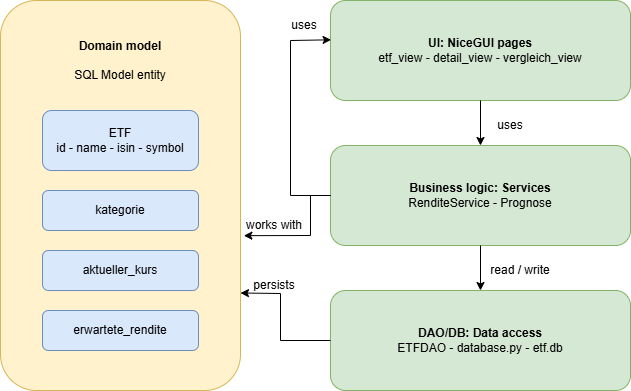

The diagram above was exported from draw.io. Its source (the exported page's mxGraphModel, read from the mxfile embedded in the PNG):
<mxGraphModel dx="774" dy="531" grid="1" gridSize="10" guides="1" tooltips="1" connect="1" arrows="1" fold="1" page="1" pageScale="1" pageWidth="827" pageHeight="1169" math="0" shadow="0">
  <root>
    <mxCell id="0" />
    <mxCell id="1" parent="0" />
    <mxCell id="GbnittXi4yiNjcySjLQa-1" parent="1" style="rounded=1;whiteSpace=wrap;html=1;rotation=90;fillColor=#fff2cc;strokeColor=#d6b656;" value="" vertex="1">
      <mxGeometry height="240" width="390" x="65" y="125" as="geometry" />
    </mxCell>
    <mxCell id="GbnittXi4yiNjcySjLQa-2" parent="1" style="text;html=1;whiteSpace=wrap;strokeColor=none;fillColor=none;align=center;verticalAlign=middle;rounded=0;" value="&lt;b&gt;Domain model&lt;/b&gt;&lt;div&gt;&lt;br&gt;&lt;/div&gt;&lt;div&gt;SQL Model entity&lt;/div&gt;" vertex="1">
      <mxGeometry height="60" width="100" x="210" y="80" as="geometry" />
    </mxCell>
    <mxCell id="GbnittXi4yiNjcySjLQa-3" parent="1" style="rounded=1;whiteSpace=wrap;html=1;fillColor=#dae8fc;strokeColor=#6c8ebf;" value="ETF&lt;div&gt;id - name - isin - symbol&lt;/div&gt;" vertex="1">
      <mxGeometry height="60" width="156" x="182" y="160" as="geometry" />
    </mxCell>
    <mxCell id="GbnittXi4yiNjcySjLQa-4" parent="1" style="rounded=1;whiteSpace=wrap;html=1;fillColor=#dae8fc;strokeColor=#6c8ebf;" value="kategorie" vertex="1">
      <mxGeometry height="40" width="156" x="182" y="240" as="geometry" />
    </mxCell>
    <mxCell id="GbnittXi4yiNjcySjLQa-5" parent="1" style="rounded=1;whiteSpace=wrap;html=1;fillColor=#dae8fc;strokeColor=#6c8ebf;" value="aktueller_kurs" vertex="1">
      <mxGeometry height="40" width="156" x="182" y="300" as="geometry" />
    </mxCell>
    <mxCell id="GbnittXi4yiNjcySjLQa-6" parent="1" style="rounded=1;whiteSpace=wrap;html=1;fillColor=#dae8fc;strokeColor=#6c8ebf;" value="erwartete_rendite" vertex="1">
      <mxGeometry height="40" width="156" x="182" y="360" as="geometry" />
    </mxCell>
    <mxCell id="GbnittXi4yiNjcySjLQa-7" parent="1" style="rounded=1;whiteSpace=wrap;html=1;fillColor=#d5e8d4;strokeColor=#82b366;" value="&lt;b&gt;UI: NiceGUI pages&lt;br&gt;&lt;/b&gt;&lt;div&gt;etf_view - detail_view - vergleich_view&lt;/div&gt;" vertex="1">
      <mxGeometry height="100" width="300" x="470" y="50" as="geometry" />
    </mxCell>
    <mxCell id="kh3D7DbZLu6qApIfO-tT-1" parent="1" style="rounded=1;whiteSpace=wrap;html=1;fillColor=#d5e8d4;strokeColor=#82b366;" value="&lt;b&gt;Business logic: Services&lt;/b&gt;&lt;div&gt;RenditeService - Prognose&lt;/div&gt;" vertex="1">
      <mxGeometry height="100" width="300" x="470" y="195" as="geometry" />
    </mxCell>
    <mxCell id="kh3D7DbZLu6qApIfO-tT-2" parent="1" style="rounded=1;whiteSpace=wrap;html=1;fillColor=#d5e8d4;strokeColor=#82b366;" value="&lt;b&gt;DAO/DB: Data access&lt;/b&gt;&lt;div&gt;ETFDAO - database.py - etf.db&lt;/div&gt;" vertex="1">
      <mxGeometry height="100" width="300" x="470" y="340" as="geometry" />
    </mxCell>
    <mxCell id="kh3D7DbZLu6qApIfO-tT-3" edge="1" parent="1" source="GbnittXi4yiNjcySjLQa-7" style="endArrow=classic;html=1;rounded=0;exitX=0.5;exitY=1;exitDx=0;exitDy=0;entryX=0.5;entryY=0;entryDx=0;entryDy=0;" target="kh3D7DbZLu6qApIfO-tT-1" value="">
      <mxGeometry height="50" relative="1" width="50" as="geometry">
        <mxPoint x="450" y="300" as="sourcePoint" />
        <mxPoint x="500" y="250" as="targetPoint" />
      </mxGeometry>
    </mxCell>
    <mxCell id="kh3D7DbZLu6qApIfO-tT-4" parent="1" style="text;html=1;whiteSpace=wrap;strokeColor=none;fillColor=none;align=center;verticalAlign=middle;rounded=0;" value="uses" vertex="1">
      <mxGeometry height="30" width="60" x="620" y="160" as="geometry" />
    </mxCell>
    <mxCell id="kh3D7DbZLu6qApIfO-tT-6" edge="1" parent="1" source="kh3D7DbZLu6qApIfO-tT-1" style="endArrow=classic;html=1;rounded=0;exitX=0.5;exitY=1;exitDx=0;exitDy=0;entryX=0.5;entryY=0;entryDx=0;entryDy=0;" target="kh3D7DbZLu6qApIfO-tT-2" value="">
      <mxGeometry height="50" relative="1" width="50" as="geometry">
        <mxPoint x="450" y="300" as="sourcePoint" />
        <mxPoint x="500" y="250" as="targetPoint" />
      </mxGeometry>
    </mxCell>
    <mxCell id="kh3D7DbZLu6qApIfO-tT-7" parent="1" style="text;html=1;whiteSpace=wrap;strokeColor=none;fillColor=none;align=center;verticalAlign=middle;rounded=0;" value="read / write" vertex="1">
      <mxGeometry height="30" width="80" x="620" y="305" as="geometry" />
    </mxCell>
    <mxCell id="kh3D7DbZLu6qApIfO-tT-8" edge="1" parent="1" source="kh3D7DbZLu6qApIfO-tT-1" style="endArrow=classic;html=1;rounded=0;exitX=0;exitY=0.5;exitDx=0;exitDy=0;entryX=0.002;entryY=0.393;entryDx=0;entryDy=0;entryPerimeter=0;" target="GbnittXi4yiNjcySjLQa-7" value="">
      <mxGeometry height="50" relative="1" width="50" as="geometry">
        <Array as="points">
          <mxPoint x="430" y="245" />
          <mxPoint x="430" y="90" />
        </Array>
        <mxPoint x="450" y="300" as="sourcePoint" />
        <mxPoint x="430" y="70" as="targetPoint" />
      </mxGeometry>
    </mxCell>
    <mxCell id="kh3D7DbZLu6qApIfO-tT-9" parent="1" style="text;html=1;whiteSpace=wrap;strokeColor=none;fillColor=none;align=center;verticalAlign=middle;rounded=0;" value="uses" vertex="1">
      <mxGeometry height="30" width="60" x="414" y="60" as="geometry" />
    </mxCell>
    <mxCell id="kh3D7DbZLu6qApIfO-tT-10" edge="1" parent="1" source="kh3D7DbZLu6qApIfO-tT-1" style="endArrow=classic;html=1;rounded=0;exitX=0;exitY=0.5;exitDx=0;exitDy=0;entryX=0.603;entryY=-0.014;entryDx=0;entryDy=0;entryPerimeter=0;" target="GbnittXi4yiNjcySjLQa-1" value="">
      <mxGeometry height="50" relative="1" width="50" as="geometry">
        <Array as="points">
          <mxPoint x="450" y="245" />
          <mxPoint x="450" y="285" />
        </Array>
        <mxPoint x="450" y="300" as="sourcePoint" />
        <mxPoint x="500" y="250" as="targetPoint" />
      </mxGeometry>
    </mxCell>
    <mxCell id="kh3D7DbZLu6qApIfO-tT-11" parent="1" style="text;html=1;whiteSpace=wrap;strokeColor=none;fillColor=none;align=center;verticalAlign=middle;rounded=0;" value="works with" vertex="1">
      <mxGeometry height="30" width="60" x="384" y="260" as="geometry" />
    </mxCell>
    <mxCell id="kh3D7DbZLu6qApIfO-tT-12" edge="1" parent="1" source="kh3D7DbZLu6qApIfO-tT-2" style="endArrow=classic;html=1;rounded=0;exitX=0;exitY=0.5;exitDx=0;exitDy=0;entryX=0.75;entryY=0;entryDx=0;entryDy=0;" target="GbnittXi4yiNjcySjLQa-1" value="">
      <mxGeometry height="50" relative="1" width="50" as="geometry">
        <Array as="points">
          <mxPoint x="420" y="390" />
          <mxPoint x="420" y="343" />
        </Array>
        <mxPoint x="450" y="300" as="sourcePoint" />
        <mxPoint x="500" y="250" as="targetPoint" />
      </mxGeometry>
    </mxCell>
    <mxCell id="kh3D7DbZLu6qApIfO-tT-13" parent="1" style="text;html=1;whiteSpace=wrap;strokeColor=none;fillColor=none;align=center;verticalAlign=middle;rounded=0;" value="persists" vertex="1">
      <mxGeometry height="30" width="60" x="384" y="320" as="geometry" />
    </mxCell>
  </root>
</mxGraphModel>